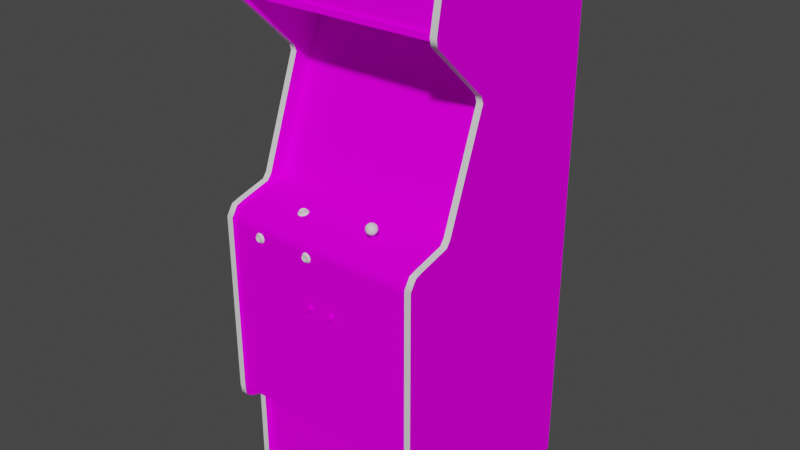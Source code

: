 # Source: pulsar.blend  (saved by Blender 2.93.20; exported with 4.5.12 LTS)
import bpy
from mathutils import Matrix  # noqa: F401  (used for matrix-valued properties, if any)

bpy.ops.wm.read_factory_settings(use_empty=True)
scene = bpy.context.scene
scene.name = 'Scene'

# ---- images (referenced by path relative to the original .blend; pixels are not part of the script)
import os
ASSET_DIR = os.environ.get("B2B_ASSET_DIR", "")  # directory of the original .blend (textures are referenced by path, not embedded)
HERE = os.path.dirname(os.path.abspath(__file__))  # packed textures are extracted next to this script under _unpacked/

def load_image(name, relpath, width, height, colorspace="sRGB"):
    """Load a texture the original file referenced (path relative to the .blend, or extracted next to this script)."""
    p = next((c for c in (os.path.join(HERE, relpath), os.path.join(ASSET_DIR, relpath)) if relpath and os.path.exists(c)), "")
    if p:
        img = bpy.data.images.load(p, check_existing=True)
        img.name = name
    else:  # same state as the original file: an image datablock whose file is absent (Cycles renders it pink)
        img = bpy.data.images.new(name, width, height)
        img.source = "FILE"
        img.filepath = "//" + (relpath or name)
    img.colorspace_settings.name = colorspace
    return img
img_01pulsarmarqueemap_tiff = load_image('01pulsarmarqueemap.TIFF', '01pulsarmarqueemap.TIFF', 1024, 1024, 'sRGB')
img_02pulsarsnapmat_tiff = load_image('02pulsarsnapmat.TIFF', '02pulsarsnapmat.TIFF', 1024, 1024, 'sRGB')
img_pulsaralphamap_tiff = load_image('pulsaralphamap.TIFF', 'pulsaralphamap.TIFF', 1024, 1024, 'sRGB')
img_pulsarsidemap_tiff = load_image('pulsarsidemap.TIFF', 'pulsarsidemap.TIFF', 1024, 1024, 'sRGB')
img_pulsarcombomap_tiff = load_image('pulsarcombomap.TIFF', 'pulsarcombomap.TIFF', 1024, 1024, 'sRGB')
img_pulsarbezelmap_tiff = load_image('pulsarbezelmap.TIFF', 'pulsarbezelmap.TIFF', 1024, 1024, 'sRGB')

# ---- materials (node trees are filled in below, after node groups)
mat_01pulsarmarquee = bpy.data.materials.new('01pulsarmarquee')
mat_01pulsarmarquee.use_transparent_shadow = False
mat_01pulsarmarquee.roughness = 0.8807
mat_01pulsarmarquee.specular_intensity = 0.0
mat_02pulsarsnap = bpy.data.materials.new('02pulsarsnap')
mat_02pulsarsnap.use_transparent_shadow = False
mat_02pulsarsnap.roughness = 0.8807
mat_02pulsarsnap.specular_intensity = 0.0
mat_pulsaralpha = bpy.data.materials.new('pulsaralpha')
mat_pulsaralpha.use_transparent_shadow = False
mat_pulsaralpha.roughness = 0.8807
mat_pulsaralpha.specular_intensity = 0.0
mat_pulsarshinyblack = bpy.data.materials.new('pulsarshinyblack')
mat_pulsarshinyblack.use_transparent_shadow = False
mat_pulsarshinyblack.roughness = 0.7934
mat_pulsarshinyblack.specular_intensity = 0.6275
mat_pulsarside = bpy.data.materials.new('pulsarside')
mat_pulsarside.use_transparent_shadow = False
mat_pulsarside.roughness = 0.8807
mat_pulsarside.specular_intensity = 0.0
mat_pulsarcombo = bpy.data.materials.new('pulsarcombo')
mat_pulsarcombo.use_transparent_shadow = False
mat_pulsarcombo.roughness = 0.8807
mat_pulsarcombo.specular_intensity = 0.0
mat_pulsarbezel = bpy.data.materials.new('pulsarbezel')
mat_pulsarbezel.use_transparent_shadow = False
mat_pulsarbezel.roughness = 0.8807
mat_pulsarbezel.specular_intensity = 0.0
mat_pulsarshinyyellow = bpy.data.materials.new('pulsarshinyyellow')
mat_pulsarshinyyellow.use_transparent_shadow = False
mat_pulsarshinyyellow.roughness = 0.7934
mat_pulsarshinyyellow.specular_intensity = 0.7176
mat_pulsarshinyred = bpy.data.materials.new('pulsarshinyred')
mat_pulsarshinyred.use_transparent_shadow = False
mat_pulsarshinyred.roughness = 0.7934
mat_pulsarshinyred.specular_intensity = 0.7176

# ---- node groups
ng_auto_smooth = bpy.data.node_groups.new('Auto Smooth', 'GeometryNodeTree')
_s = ng_auto_smooth.interface.new_socket(name='Geometry', in_out='OUTPUT', socket_type='NodeSocketGeometry')
_s = ng_auto_smooth.interface.new_socket(name='Geometry', in_out='INPUT', socket_type='NodeSocketGeometry')
_s = ng_auto_smooth.interface.new_socket(name='Angle', in_out='INPUT', socket_type='NodeSocketFloat')
_s.subtype = 'ANGLE'
_s.min_value = 0.0
_s.max_value = 3.142
ng_auto_smooth.is_modifier = True
_N = ng_auto_smooth.nodes; _L = ng_auto_smooth.links
n0 = _N.new('NodeGroupOutput'); n0.name = 'Group Output'; n0.location = (480, -100)
n1 = _N.new('NodeGroupInput'); n1.name = 'Group Input'; n1.location = (-420, -300)
n2 = _N.new('NodeGroupInput'); n2.name = 'Group Input.001'; n2.location = (-60, -100)
n3 = _N.new('GeometryNodeSetShadeSmooth'); n3.name = 'Set Shade Smooth'; n3.location = (120, -100)
n3.domain = 'EDGE'
n4 = _N.new('GeometryNodeSetShadeSmooth'); n4.name = 'Set Shade Smooth.001'; n4.location = (300, -100)
n5 = _N.new('GeometryNodeInputMeshEdgeAngle'); n5.name = 'Edge Angle'; n5.location = (-420, -220)
n6 = _N.new('GeometryNodeInputEdgeSmooth'); n6.name = 'Is Edge Smooth'; n6.location = (-60, -160)
n7 = _N.new('GeometryNodeInputShadeSmooth'); n7.name = 'Is Face Smooth'; n7.location = (-240, -340)
n8 = _N.new('FunctionNodeBooleanMath'); n8.name = 'Boolean Math'; n8.location = (-60, -220)
n9 = _N.new('FunctionNodeCompare'); n9.name = 'Compare'; n9.location = (-240, -180)
n9.operation = 'LESS_EQUAL'
_L.new(n5.outputs[0], n9.inputs[0])
_L.new(n4.outputs[0], n0.inputs[0])
_L.new(n1.outputs[1], n9.inputs[1])
_L.new(n9.outputs[0], n8.inputs[0])
_L.new(n7.outputs[0], n8.inputs[1])
_L.new(n2.outputs[0], n3.inputs[0])
_L.new(n6.outputs[0], n3.inputs[1])
_L.new(n3.outputs[0], n4.inputs[0])
_L.new(n8.outputs[0], n3.inputs[2])
n0.is_active_output = True

# ---- material node trees
mat_01pulsarmarquee.use_nodes = True; mat_01pulsarmarquee.node_tree.nodes.clear()
_N = mat_01pulsarmarquee.node_tree.nodes; _L = mat_01pulsarmarquee.node_tree.links
n0 = _N.new('ShaderNodeBsdfPrincipled'); n0.name = 'Principled BSDF'; n0.location = (10, 300)
n0.distribution = 'GGX'
n0.subsurface_method = 'BURLEY'
n0.inputs[2].default_value = 0.8807
n0.inputs[3].default_value = 1.45
n0.inputs[13].default_value = 0.0
n0.inputs[27].default_value = (0.0, 0.0, 0.0, 1.0)
n0.inputs[28].default_value = 1.0
n1 = _N.new('ShaderNodeOutputMaterial'); n1.name = 'Material Output'; n1.location = (300, 300)
n2 = _N.new('ShaderNodeTexImage'); n2.name = 'Image Texture'; n2.location = (-300, 600)
n2.image = img_01pulsarmarqueemap_tiff
_L.new(n0.outputs[0], n1.inputs[0])
_L.new(n2.outputs[0], n0.inputs[0])
n1.is_active_output = True
mat_02pulsarsnap.use_nodes = True; mat_02pulsarsnap.node_tree.nodes.clear()
_N = mat_02pulsarsnap.node_tree.nodes; _L = mat_02pulsarsnap.node_tree.links
n0 = _N.new('ShaderNodeBsdfPrincipled'); n0.name = 'Principled BSDF'; n0.location = (10, 300)
n0.distribution = 'GGX'
n0.subsurface_method = 'BURLEY'
n0.inputs[2].default_value = 0.8807
n0.inputs[3].default_value = 1.45
n0.inputs[13].default_value = 0.0
n0.inputs[27].default_value = (0.0, 0.0, 0.0, 1.0)
n0.inputs[28].default_value = 1.0
n1 = _N.new('ShaderNodeOutputMaterial'); n1.name = 'Material Output'; n1.location = (300, 300)
n2 = _N.new('ShaderNodeTexImage'); n2.name = 'Image Texture'; n2.location = (-300, 600)
n2.image = img_02pulsarsnapmat_tiff
_L.new(n0.outputs[0], n1.inputs[0])
_L.new(n2.outputs[0], n0.inputs[0])
n1.is_active_output = True
mat_pulsaralpha.use_nodes = True; mat_pulsaralpha.node_tree.nodes.clear()
_N = mat_pulsaralpha.node_tree.nodes; _L = mat_pulsaralpha.node_tree.links
n0 = _N.new('ShaderNodeBsdfPrincipled'); n0.name = 'Principled BSDF'; n0.location = (10, 300)
n0.distribution = 'GGX'
n0.subsurface_method = 'BURLEY'
n0.inputs[2].default_value = 0.8807
n0.inputs[3].default_value = 1.45
n0.inputs[13].default_value = 0.0
n0.inputs[27].default_value = (0.0, 0.0, 0.0, 1.0)
n0.inputs[28].default_value = 1.0
n1 = _N.new('ShaderNodeOutputMaterial'); n1.name = 'Material Output'; n1.location = (300, 300)
n2 = _N.new('ShaderNodeTexImage'); n2.name = 'Image Texture'; n2.location = (-300, 600)
n2.image = img_pulsaralphamap_tiff
_L.new(n0.outputs[0], n1.inputs[0])
_L.new(n2.outputs[0], n0.inputs[0])
n1.is_active_output = True
mat_pulsarshinyblack.use_nodes = True; mat_pulsarshinyblack.node_tree.nodes.clear()
_N = mat_pulsarshinyblack.node_tree.nodes; _L = mat_pulsarshinyblack.node_tree.links
n0 = _N.new('ShaderNodeBsdfPrincipled'); n0.name = 'Principled BSDF'; n0.location = (10, 300)
n0.distribution = 'GGX'
n0.subsurface_method = 'BURLEY'
n0.inputs[2].default_value = 0.7934
n0.inputs[3].default_value = 1.45
n0.inputs[13].default_value = 0.6275
n0.inputs[27].default_value = (0.0, 0.0, 0.0, 1.0)
n0.inputs[28].default_value = 1.0
n1 = _N.new('ShaderNodeOutputMaterial'); n1.name = 'Material Output'; n1.location = (300, 300)
_L.new(n0.outputs[0], n1.inputs[0])
n1.is_active_output = True
mat_pulsarside.use_nodes = True; mat_pulsarside.node_tree.nodes.clear()
_N = mat_pulsarside.node_tree.nodes; _L = mat_pulsarside.node_tree.links
n0 = _N.new('ShaderNodeBsdfPrincipled'); n0.name = 'Principled BSDF'; n0.location = (10, 300)
n0.distribution = 'GGX'
n0.subsurface_method = 'BURLEY'
n0.inputs[2].default_value = 0.8807
n0.inputs[3].default_value = 1.45
n0.inputs[13].default_value = 0.0
n0.inputs[27].default_value = (0.0, 0.0, 0.0, 1.0)
n0.inputs[28].default_value = 1.0
n1 = _N.new('ShaderNodeOutputMaterial'); n1.name = 'Material Output'; n1.location = (300, 300)
n2 = _N.new('ShaderNodeTexImage'); n2.name = 'Image Texture'; n2.location = (-300, 600)
n2.image = img_pulsarsidemap_tiff
_L.new(n0.outputs[0], n1.inputs[0])
_L.new(n2.outputs[0], n0.inputs[0])
n1.is_active_output = True
mat_pulsarcombo.use_nodes = True; mat_pulsarcombo.node_tree.nodes.clear()
_N = mat_pulsarcombo.node_tree.nodes; _L = mat_pulsarcombo.node_tree.links
n0 = _N.new('ShaderNodeBsdfPrincipled'); n0.name = 'Principled BSDF'; n0.location = (10, 300)
n0.distribution = 'GGX'
n0.subsurface_method = 'BURLEY'
n0.inputs[2].default_value = 0.8807
n0.inputs[3].default_value = 1.45
n0.inputs[13].default_value = 0.0
n0.inputs[27].default_value = (0.0, 0.0, 0.0, 1.0)
n0.inputs[28].default_value = 1.0
n1 = _N.new('ShaderNodeOutputMaterial'); n1.name = 'Material Output'; n1.location = (300, 300)
n2 = _N.new('ShaderNodeTexImage'); n2.name = 'Image Texture'; n2.location = (-300, 600)
n2.image = img_pulsarcombomap_tiff
_L.new(n0.outputs[0], n1.inputs[0])
_L.new(n2.outputs[0], n0.inputs[0])
n1.is_active_output = True
mat_pulsarbezel.use_nodes = True; mat_pulsarbezel.node_tree.nodes.clear()
_N = mat_pulsarbezel.node_tree.nodes; _L = mat_pulsarbezel.node_tree.links
n0 = _N.new('ShaderNodeBsdfPrincipled'); n0.name = 'Principled BSDF'; n0.location = (10, 300)
n0.distribution = 'GGX'
n0.subsurface_method = 'BURLEY'
n0.inputs[2].default_value = 0.8807
n0.inputs[3].default_value = 1.45
n0.inputs[13].default_value = 0.0
n0.inputs[27].default_value = (0.0, 0.0, 0.0, 1.0)
n0.inputs[28].default_value = 1.0
n1 = _N.new('ShaderNodeOutputMaterial'); n1.name = 'Material Output'; n1.location = (300, 300)
n2 = _N.new('ShaderNodeTexImage'); n2.name = 'Image Texture'; n2.location = (-300, 600)
n2.image = img_pulsarbezelmap_tiff
_L.new(n0.outputs[0], n1.inputs[0])
_L.new(n2.outputs[0], n0.inputs[0])
n1.is_active_output = True
mat_pulsarshinyyellow.use_nodes = True; mat_pulsarshinyyellow.node_tree.nodes.clear()
_N = mat_pulsarshinyyellow.node_tree.nodes; _L = mat_pulsarshinyyellow.node_tree.links
n0 = _N.new('ShaderNodeBsdfPrincipled'); n0.name = 'Principled BSDF'; n0.location = (10, 300)
n0.distribution = 'GGX'
n0.subsurface_method = 'BURLEY'
n0.inputs[2].default_value = 0.7934
n0.inputs[3].default_value = 1.45
n0.inputs[13].default_value = 0.7176
n0.inputs[27].default_value = (0.0, 0.0, 0.0, 1.0)
n0.inputs[28].default_value = 1.0
n1 = _N.new('ShaderNodeOutputMaterial'); n1.name = 'Material Output'; n1.location = (300, 300)
_L.new(n0.outputs[0], n1.inputs[0])
n1.is_active_output = True
mat_pulsarshinyred.use_nodes = True; mat_pulsarshinyred.node_tree.nodes.clear()
_N = mat_pulsarshinyred.node_tree.nodes; _L = mat_pulsarshinyred.node_tree.links
n0 = _N.new('ShaderNodeBsdfPrincipled'); n0.name = 'Principled BSDF'; n0.location = (10, 300)
n0.distribution = 'GGX'
n0.subsurface_method = 'BURLEY'
n0.inputs[2].default_value = 0.7934
n0.inputs[3].default_value = 1.45
n0.inputs[13].default_value = 0.7176
n0.inputs[27].default_value = (0.0, 0.0, 0.0, 1.0)
n0.inputs[28].default_value = 1.0
n1 = _N.new('ShaderNodeOutputMaterial'); n1.name = 'Material Output'; n1.location = (300, 300)
_L.new(n0.outputs[0], n1.inputs[0])
n1.is_active_output = True

# ---- world
world_world = bpy.data.worlds.new('World'); scene.world = world_world
world_world.use_nodes = True; world_world.node_tree.nodes.clear()
_N = world_world.node_tree.nodes; _L = world_world.node_tree.links
n0 = _N.new('ShaderNodeOutputWorld'); n0.name = 'World Output'; n0.location = (300, 300)
n1 = _N.new('ShaderNodeBackground'); n1.name = 'Background'; n1.location = (10, 300)
n1.inputs[0].default_value = (0.05088, 0.05088, 0.05088, 1.0)
_L.new(n1.outputs[0], n0.inputs[0])
n0.is_active_output = True
world_world.color = (0.05088, 0.05088, 0.05088)
world_world.use_sun_shadow = False
world_world.sun_shadow_jitter_overblur = 0.0

# ---- meshes
me_pulsar = bpy.data.meshes.new('pulsar')
me_pulsar.from_pydata([(-0.2853, 0.5682, 0.06262), (0.3427, 0.5682, 0.06262), (0.3427, 0.7085, 0.03487), (-0.2853, 0.7085, 0.03487), (-0.0476, 0.1082, -0.2235), (-0.1193, 0.09228, -0.2281), (-0.1176, 0.06549, -0.1404), (0.09726, 0.1458, -0.4058), (0.02686, 0.1499, -0.4064), (0.02647, 0.1373, -0.3166), (-0.04254, 0.04227, -0.04571), (0.02698, 0.04539, -0.0444), (0.02652, 0.08292, -0.128), (0.1027, 0.1081, -0.2236), (0.1754, 0.09203, -0.2284), (0.1736, 0.115, -0.3144), (-0.04624, 0.1304, -0.3159), (0.1021, 0.07751, -0.1319), (0.1013, 0.1303, -0.316), (-0.04613, 0.07746, -0.1313), (-0.04273, 0.1457, -0.4058), (-0.1132, 0.1345, -0.4012), (-0.1177, 0.1151, -0.3143), (0.09837, 0.04247, -0.04653), (0.1709, 0.03566, -0.05619), (0.175, 0.06553, -0.1416), (0.02663, 0.1162, -0.2206), (-0.113, 0.03533, -0.05454), (0.1685, 0.1345, -0.4012), (-0.2816, 0.04871, -0.04015), (0.3378, 0.04871, -0.03983), (0.3378, 0.4596, -0.1994), (-0.2816, 0.4596, -0.1994), (-0.04292, 0.1228, -0.3976), (0.3569, -0.6623, 0.1509), (0.3369, -0.6623, 0.1509), (0.3369, -0.6762, 0.1001), (0.3569, -0.6168, 0.1767), (-0.2808, -0.6623, 0.1509), (-0.3008, -0.6623, 0.1509), (-0.3008, -0.04963, 0.1767), (-0.3008, -0.6168, 0.1767), (-0.2808, -0.6168, 0.1767), (0.3569, 0.529, -0.5333), (-0.3008, 0.529, -0.5333), (-0.2808, 0.529, -0.5333), (0.3569, 0.3608, -0.09946), (0.3369, 0.0331, 0.02175), (0.3369, 0.3828, -0.0923), (0.3569, 0.5468, 0.08384), (-0.2808, 0.0331, 0.02175), (-0.2808, 0.3608, -0.09946), (-0.3008, 0.3608, -0.09946), (-0.2808, 0.01501, 0.03559), (0.3569, 0.7296, 0.05964), (0.3369, 0.5699, 0.08858), (-0.3008, 0.7296, 0.05964), (-0.1059, -0.004138, 0.07719), (-0.09905, -0.003007, 0.07231), (-0.09983, -0.005567, 0.06924), (-0.3008, 0.5699, 0.08858), (0.3369, 0.5468, 0.08384), (-0.01088, -0.09492, 0.1711), (-0.01778, -0.08992, 0.1711), (-0.01983, -0.09145, 0.1679), (-0.001576, -0.09738, 0.168), (0.006589, -0.09145, 0.1679), (0.004539, -0.08992, 0.1711), (-0.3008, -0.01045, 0.1334), (0.3569, -0.01045, 0.1334), (0.3569, -0.01809, 0.1563), (0.3369, -0.01809, 0.1563), (-0.3008, -0.6762, 0.1001), (0.3569, -0.6762, 0.1001), (-0.01167, -0.06632, 0.1676), (-0.01983, -0.07225, 0.1677), (-0.01778, -0.0737, 0.1709), (-0.02295, -0.08185, 0.1678), (-0.09905, -0.008928, 0.09787), (-0.1059, -0.007797, 0.09298), (-0.108, -0.01124, 0.09372), (-0.108, -0.006907, 0.07502), (-0.1111, -0.009073, 0.08437), (-0.1086, -0.005966, 0.08509), (-0.08974, -0.01258, 0.0995), (-0.08157, -0.01124, 0.09372), (-0.08362, -0.007797, 0.09298), (-0.07846, -0.009073, 0.08437), (-0.08157, -0.006907, 0.07502), (-0.08362, -0.004138, 0.07719), (-0.1936, -0.09145, 0.1679), (-0.1854, -0.09738, 0.168), (-0.1847, -0.09492, 0.1711), (-0.1753, -0.09738, 0.168), (-0.1672, -0.09145, 0.1679), (-0.1692, -0.08992, 0.1711), (-0.09052, -0.008928, 0.09787), (-0.09983, -0.01258, 0.0995), (-0.1916, -0.08992, 0.1711), (-0.1936, -0.07225, 0.1677), (-0.1967, -0.08185, 0.1678), (-0.1942, -0.08181, 0.171), (-0.1692, -0.0737, 0.1709), (-0.1672, -0.07225, 0.1677), (-0.1847, -0.06869, 0.1708), (-0.1753, -0.06632, 0.1676), (0.009708, -0.08185, 0.1678), (0.006589, -0.07225, 0.1677), (0.004539, -0.0737, 0.1709), (0.007174, -0.08181, 0.171), (-0.1641, -0.08185, 0.1678), (-0.1666, -0.08181, 0.171), (-0.08974, -0.005567, 0.06924), (-0.01088, -0.06869, 0.1708), (-0.02041, -0.08181, 0.171), (-0.1916, -0.0737, 0.1709), (-0.1854, -0.06632, 0.1676), (-0.3008, -0.956, 0.1001), (-0.2808, -0.956, -0.5333), (0.3369, -0.956, 0.1001), (0.3369, -0.956, -0.5333), (-0.002357, -0.09492, 0.1711), (-0.01167, -0.09738, 0.168), (0.3569, -0.644, 0.173), (-0.2848, 0.7046, 0.02727), (0.3401, 0.7046, 0.02727), (-0.08099, -0.005966, 0.08509), (-0.1761, -0.09492, 0.1711), (0.09877, 0.1228, -0.3976), (-0.2808, 0.7373, 0.04492), (-0.1092, 0.1115, -0.4014), (0.1676, 0.01288, -0.05019), (-0.001576, -0.06632, 0.1676), (0.172, 0.06917, -0.2413), (-0.01533, -0.07547, 0.1713), (-0.009949, -0.07156, 0.1712), (-0.002357, -0.06869, 0.1708), (-0.1891, -0.07547, 0.1713), (-0.1035, -0.007022, 0.09134), (-0.1696, -0.0818, 0.1714), (-0.1837, -0.09205, 0.1715), (-0.01739, -0.0818, 0.1714), (-0.09145, -0.007904, 0.09515), (-0.08401, -0.005593, 0.08517), (-0.1035, -0.004164, 0.07901), (-0.09811, -0.003282, 0.07519), (-0.09052, -0.003007, 0.07231), (-0.1771, -0.07156, 0.1712), (-0.1761, -0.06869, 0.1708), (-0.1056, -0.005593, 0.08517), (-0.04272, 0.01948, -0.04765), (0.09989, 0.01968, -0.04847), (0.1731, 0.1116, -0.398), (0.3569, 0.01501, 0.03559), (-0.3008, 0.01501, 0.03559), (0.3569, -0.956, 0.1001), (0.3569, -0.956, -0.5333), (-0.3008, -0.956, -0.5333), (0.3569, 0.0331, 0.02175), (-0.3008, 0.0331, 0.02175), (0.3569, 0.7373, 0.04492), (0.3569, 0.3828, -0.0923), (-0.3008, 0.3828, -0.0923), (-0.3008, 0.7373, 0.04492), (0.3569, 0.5699, 0.08858), (-0.3008, -0.01809, 0.1563), (0.3569, -0.04963, 0.1767), (-0.3008, -0.644, 0.173), (-0.3008, 0.5468, 0.08384), (0.1608, 0.0114, 0.08722), (0.1594, 0.01061, 0.09044), (0.1594, -0.01465, 0.08432), (0.1561, -0.01497, 0.08565), (0.1561, 0.01029, 0.09178), (0.1528, -0.01465, 0.08432), (0.1528, 0.01061, 0.09044), (0.1514, -0.01387, 0.0811), (0.1514, 0.0114, 0.08722), (0.1528, -0.01308, 0.07788), (0.1528, 0.01217, 0.084), (0.1561, -0.01276, 0.07654), (0.1561, 0.0125, 0.08267), (0.1594, -0.01308, 0.07788), (0.1594, 0.01217, 0.084), (0.1608, -0.01387, 0.0811), (0.3438, -0.02239, 0.1406), (0.3438, 0.0134, -0.01144), (-0.2849, 0.0134, -0.01144), (-0.2849, -0.02239, 0.1406), (0.3438, -0.07129, 0.1687), (0.3438, -0.05399, 0.1687), (-0.2849, -0.05399, 0.1687), (-0.2849, -0.07129, 0.1687), (0.3438, 0.04949, -0.04092), (-0.2849, 0.04949, -0.04092), (-0.2849, 0.01776, -0.02369), (0.3438, 0.01776, -0.02369), (0.0684, -0.2384, 0.1459), (0.07846, -0.2245, 0.1787), (0.07846, -0.2245, 0.1459), (0.0684, -0.2278, 0.1459), (0.07846, -0.2416, 0.1459), (0.005056, -0.2422, 0.1787), (0.005056, -0.2422, 0.1459), (-0.005007, -0.2283, 0.1459), (0.01127, -0.2336, 0.1459), (0.005056, -0.2251, 0.1459), (-0.005007, -0.2389, 0.1459), (0.3438, -0.03487, 0.1575), (-0.2849, -0.03487, 0.1575), (0.01127, -0.2336, 0.1787), (0.005056, -0.2251, 0.1787), (0.08468, -0.2331, 0.1459), (0.0684, -0.2278, 0.1787), (0.07846, -0.2416, 0.1787), (0.08468, -0.2331, 0.1787), (-0.005007, -0.2283, 0.1787), (0.0684, -0.2384, 0.1787), (-0.005007, -0.2389, 0.1787), (-0.2849, -0.1217, 0.1687), (0.3438, -0.1217, 0.1687), (0.3438, -0.9549, -0.5106), (-0.2849, -0.9549, -0.5106), (0.3369, -0.6168, 0.1767), (0.3369, 0.3608, -0.09946), (-0.2849, 0.5171, -0.5106), (-0.2848, 0.5725, 0.072), (0.3401, 0.5725, 0.072), (0.3401, 0.4055, -0.4953), (0.3369, 0.529, -0.5333), (-0.2808, -0.6762, 0.1001), (-0.2857, -0.3475, -0.4959), (0.3464, -0.3475, -0.4959), (0.3464, 0.5088, -0.4959), (-0.2857, 0.5088, -0.4959), (-0.2848, 0.4055, -0.4953), (-0.2848, 0.3896, -0.4901), (0.345, 0.3896, -0.4901), (0.345, 0.5565, 0.07715), (-0.2849, 0.722, 0.03788), (0.3438, 0.722, 0.03788), (0.3438, 0.5171, -0.5106), (-0.2355, 0.4124, -0.4073), (0.1029, 0.175, -0.4764), (0.2972, 0.1306, -0.3331), (0.0976, 0.0495, -0.0418), (0.1035, 0.04644, -0.04124), (0.2926, 0.04854, -0.04113), (-0.2808, 0.5468, 0.08384), (-0.2808, 0.3828, -0.0923), (-0.2508, 0.1029, -0.2396), (-0.1152, 0.1046, -0.241), (-0.2808, -0.956, 0.1001), (0.2914, 0.4181, -0.4065), (0.02671, 0.04561, -0.04137), (-0.04138, 0.04799, -0.04198), (-0.2571, 0.07408, -0.1423), (-0.1153, 0.08049, -0.1574), (-0.263, 0.08254, -0.05514), (-0.235, 0.17, -0.4767), (-0.262, 0.4189, -0.195), (0.3207, 0.07781, -0.055), (0.3194, 0.4192, -0.1946), (0.285, 0.1716, -0.4767), (-0.2849, -0.9549, 0.08362), (0.3438, -0.9549, 0.08362), (0.09696, 0.1556, -0.4093), (0.02632, 0.1742, -0.4765), (0.2912, 0.177, -0.476), (0.3369, 0.7296, 0.05964), (-0.2808, 0.7296, 0.05964), (0.02712, 0.1549, -0.4096), (0.3369, 0.01501, 0.03559), (-0.2808, -0.01809, 0.1563), (0.1237, 0.5316, 0.006235), (-0.07946, 0.5316, 0.006235), (-0.07946, 0.5007, -0.1001), (0.1237, 0.5007, -0.1001), (0.1725, 0.09208, -0.3272), (0.02763, 0.02261, -0.04633), (0.02733, 0.0487, -0.04178), (0.1707, 0.1311, -0.3215), (0.1668, 0.1562, -0.4088), (-0.1123, 0.04266, -0.1535), (-0.114, 0.06941, -0.241), (0.2903, 0.2561, -0.4522), (-0.2353, 0.2539, -0.4529), (0.02752, 0.1269, -0.3982), (-0.114, 0.09222, -0.327), (-0.1129, 0.1281, -0.3224), (0.3438, -0.6616, 0.08362), (0.3438, -0.6199, 0.1687), (-0.2849, -0.6199, 0.1687), (-0.2849, -0.6616, 0.08362), (0.3369, -0.04963, 0.1767), (-0.2808, -0.04963, 0.1767), (-0.2848, 0.7286, 0.04411), (0.3401, 0.7286, 0.04411), (0.3401, 0.7204, 0.02153), (-0.2848, 0.7204, 0.02153), (0.1712, 0.05038, -0.04197), (0.3201, 0.04483, -0.04113), (0.3128, 0.07551, -0.143), (0.1734, 0.04271, -0.1546), (-0.2848, 0.5565, 0.07715), (-0.2848, 0.7128, 0.04984), (0.3401, 0.7128, 0.04984), (-0.1062, 0.01254, -0.05), (0.1711, 0.08379, -0.1577), (0.3369, 0.7373, 0.04492), (-0.2808, 0.5699, 0.08858), (-0.2633, 0.04458, -0.04184), (-0.2342, 0.04281, -0.04184), (-0.04203, 0.1541, -0.4096), (-0.04936, 0.1734, -0.4766), (0.1707, 0.1077, -0.2404), (0.3049, 0.1034, -0.2394), (-0.263, 0.0443, -0.04264), (0.3369, -0.644, 0.173), (-0.2808, -0.644, 0.173), (-0.245, 0.1306, -0.3348), (-0.1101, 0.1533, -0.4095), (-0.2808, -0.01045, 0.1334), (0.3369, -0.01045, 0.1334), (0.3198, 0.04446, -0.04037), (-0.04832, 0.04478, -0.04145), (-0.1132, 0.04729, -0.04234), (-0.2356, 0.1713, -0.4767), (-0.09482, -0.005664, 0.08517), (-0.08607, -0.0002158, 0.07992), (-0.1056, -0.001645, 0.08609), (-0.08607, -0.003074, 0.09225), (-0.1035, -0.0002158, 0.07992), (-0.09815, 0.0006475, 0.07619), (-0.1035, -0.003074, 0.09225), (-0.08401, -0.001645, 0.08609), (-0.08607, -0.007022, 0.09134), (-0.09811, -0.007904, 0.09515), (-0.08607, -0.004164, 0.07901), (-0.09145, -0.003282, 0.07519), (-0.09811, -0.003956, 0.09607), (-0.09145, -0.003956, 0.09607), (-0.09145, 0.0006662, 0.07611), (0.1457, 0.02829, 0.07596), (0.1439, 0.01821, 0.08), (0.1392, 0.02696, 0.08477), (0.1721, 0.03401, 0.09141), (0.1731, 0.02531, 0.09566), (0.1731, 0.02696, 0.08477), (0.1402, 0.01825, 0.08902), (0.1392, 0.02531, 0.09566), (0.1457, 0.02397, 0.1045), (0.1515, 0.03323, 0.1059), (0.1433, 0.03261, 0.1007), (0.1638, 0.01197, 0.08249), (0.1713, 0.01687, 0.08881), (0.1638, 0.01032, 0.09339), (0.1562, 0.008511, 0.08754), (0.141, 0.0354, 0.09162), (0.1591, 0.03978, 0.1013), (0.1685, 0.03406, 0.1004), (0.1656, 0.04112, 0.09249), (0.1562, 0.02346, 0.1078), (0.1533, 0.009806, 0.09675), (0.1439, 0.01553, 0.09762), (0.1468, 0.01114, 0.08794), (0.1609, 0.01903, 0.07455), (0.1691, 0.01966, 0.07975), (0.1611, 0.03629, 0.07642), (0.1667, 0.02829, 0.07596), (0.1562, 0.0288, 0.07259), (0.1667, 0.02397, 0.1045), (0.1609, 0.0147, 0.1031), (0.1691, 0.01684, 0.09828), (0.1486, 0.0403, 0.09793), (0.1591, 0.04246, 0.08368), (0.1515, 0.03756, 0.07736), (0.1486, 0.04195, 0.08704), (0.1533, 0.01248, 0.07913), (0.1513, 0.02053, 0.07403), (0.1513, 0.01598, 0.104), (0.1611, 0.03174, 0.1064), (0.1562, 0.04375, 0.09289), (0.1433, 0.03542, 0.08215), (0.1685, 0.03673, 0.08281), (-0.1891, -0.08808, 0.1755), (-0.1804, -0.08181, 0.1713), (-0.006656, -0.08181, 0.1713), (-0.1717, -0.08808, 0.1755), (-0.01739, -0.08175, 0.1754), (0.004152, -0.08175, 0.1754), (-0.1891, -0.07542, 0.1753), (-0.1717, -0.07542, 0.1753), (-0.009949, -0.092, 0.1755), (0.002094, -0.07542, 0.1753), (0.002094, -0.07547, 0.1713), (-0.01533, -0.08813, 0.1714), (-0.1891, -0.08813, 0.1714), (-0.1771, -0.07151, 0.1753), (-0.1717, -0.07547, 0.1713), (-0.01533, -0.07542, 0.1753), (-0.009986, -0.07159, 0.1753), (-0.1837, -0.07156, 0.1712), (-0.1771, -0.09205, 0.1715), (0.002094, -0.08808, 0.1755), (-0.003291, -0.09205, 0.1715), (-0.009949, -0.09205, 0.1715), (-0.1912, -0.0818, 0.1714), (0.004152, -0.0818, 0.1714), (0.002094, -0.08813, 0.1714), (-0.1717, -0.08813, 0.1714), (-0.1696, -0.08175, 0.1754), (-0.003291, -0.07156, 0.1712), (-0.1912, -0.08175, 0.1754), (-0.01533, -0.08808, 0.1755), (-0.003291, -0.092, 0.1755), (-0.1837, -0.092, 0.1755), (-0.1771, -0.092, 0.1755), (-0.003291, -0.07151, 0.1753), (-0.1838, -0.07159, 0.1753)], [], [(48, 161, 49, 61), (271, 287, 128, 266), (8, 20, 16, 9), (289, 320, 250, 251), (16, 22, 5, 4), (6, 19, 4, 5), (9, 18, 7, 8), (4, 26, 9, 16), (26, 13, 18, 9), (25, 17, 23, 24), (18, 15, 28, 7), (13, 26, 12, 17), (15, 18, 13, 14), (280, 279, 150, 255), (22, 16, 20, 21), (313, 321, 130, 33), (266, 243, 267, 271), (330, 332, 144, 149), (251, 257, 283, 284), (47, 158, 46, 224), (165, 40, 295, 273), (154, 68, 322, 53), (41, 167, 319, 42), (60, 168, 248, 310), (249, 248, 168, 162), (163, 56, 270, 129), (238, 304, 236, 237), (52, 159, 50, 51), (159, 154, 53, 50), (170, 173, 172, 171), (276, 277, 274, 275), (224, 46, 161, 48), (291, 220, 219, 292), (162, 52, 51, 249), (64, 122, 62, 63), (186, 196, 195, 187), (116, 99, 115, 104), (92, 98, 90, 91), (45, 118, 157, 44), (211, 210, 205, 206), (61, 49, 164, 55), (269, 54, 160, 309), (108, 109, 106, 107), (97, 84, 96, 78), (86, 96, 84, 85), (89, 126, 87, 88), (100, 90, 98, 101), (75, 77, 114, 76), (88, 112, 146, 89), (76, 113, 74, 75), (59, 81, 57, 58), (82, 80, 79, 83), (101, 115, 99, 100), (83, 57, 81, 82), (152, 282, 266, 128), (102, 111, 110, 103), (132, 74, 113, 136), (94, 110, 111, 95), (67, 121, 65, 66), (91, 93, 127, 92), (95, 127, 93, 94), (288, 283, 33), (58, 146, 112, 59), (358, 353, 374, 377), (42, 295, 40, 41), (201, 212, 215, 214), (85, 87, 126, 86), (202, 218, 207, 203), (217, 213, 200, 197), (298, 299, 296, 297), (63, 114, 77, 64), (122, 65, 121, 62), (133, 278, 128), (233, 234, 231, 232), (297, 296, 305, 306), (120, 156, 155, 119), (68, 165, 273, 322), (288, 33, 130), (199, 200, 213, 198), (309, 160, 43, 229), (66, 106, 109, 67), (80, 97, 78, 79), (151, 131, 303), (104, 148, 105, 116), (107, 132, 136, 108), (272, 153, 158, 47), (298, 125, 124, 299), (283, 307, 150), (151, 303, 133), (206, 204, 216, 211), (69, 323, 71, 70), (62, 121, 405, 406), (148, 104, 402, 147), (395, 408, 109, 108), (113, 76, 134, 135), (114, 63, 396, 141), (137, 402, 104, 115), (141, 134, 76, 114), (96, 86, 336, 142), (111, 102, 399, 139), (338, 143, 126, 89), (115, 101, 407, 137), (145, 339, 146, 58), (406, 396, 63, 62), (139, 410, 95, 111), (89, 146, 339, 338), (67, 109, 408, 409), (147, 399, 102, 148), (92, 127, 403, 140), (409, 405, 121, 67), (58, 57, 144, 145), (57, 83, 149, 144), (135, 412, 136, 113), (79, 78, 337, 138), (142, 337, 78, 96), (108, 136, 412, 395), (101, 98, 397, 407), (143, 336, 86, 126), (138, 149, 83, 79), (215, 198, 213, 214), (140, 397, 98, 92), (204, 207, 218, 216), (150, 279, 151), (128, 287, 33), (241, 225, 239, 240), (288, 284, 283), (278, 152, 128), (73, 43, 153), (154, 44, 72), (155, 156, 43), (44, 157, 117), (43, 46, 158), (159, 52, 44), (43, 160, 161), (162, 163, 44), (73, 155, 43), (44, 117, 72), (160, 164, 161), (162, 60, 163), (41, 165, 154, 72), (283, 150, 151, 133), (70, 166, 37), (41, 40, 165), (34, 73, 123), (39, 167, 72), (160, 54, 164), (60, 56, 163), (52, 162, 44), (43, 161, 46), (164, 49, 161), (162, 168, 60), (43, 158, 153), (154, 159, 44), (73, 37, 123), (167, 41, 72), (153, 69, 70), (165, 68, 154), (403, 410, 388, 417), (173, 175, 174, 172), (394, 390, 408, 395), (171, 184, 169, 170), (183, 169, 184, 182), (181, 183, 182, 180), (342, 329, 338, 339), (419, 398, 147, 402), (221, 265, 264, 222), (318, 123, 37, 223), (36, 73, 34, 35), (123, 318, 35, 34), (265, 290, 293, 264), (323, 69, 153, 272), (56, 60, 310, 270), (203, 205, 210, 202), (39, 72, 230, 38), (188, 209, 208, 185), (210, 211, 202), (294, 166, 70, 71), (216, 218, 202, 211), (306, 305, 124, 125), (303, 308, 315, 133), (222, 225, 241, 221), (55, 164, 54, 269), (213, 217, 214), (209, 191, 190, 208), (189, 192, 219, 220), (72, 117, 252, 230), (191, 192, 189, 190), (166, 294, 223, 37), (223, 47, 224), (51, 50, 42), (195, 196, 193, 194), (120, 36, 229), (118, 45, 230), (223, 224, 229), (45, 51, 42), (417, 416, 140, 403), (187, 188, 185, 186), (198, 215, 212, 199), (228, 235, 226, 227), (242, 267, 243), (257, 326, 307, 283), (245, 246, 247), (48, 61, 229), (45, 248, 249), (267, 314, 313, 271), (120, 119, 36), (118, 230, 252), (268, 253, 242), (254, 280, 255), (302, 308, 300, 301), (258, 259, 260), (261, 262, 263), (415, 393, 406, 405), (61, 269, 229), (45, 270, 248), (316, 244, 281, 315), (223, 71, 272), (53, 273, 42), (44, 163, 129, 45), (36, 223, 229), (45, 42, 230), (103, 105, 148, 102), (256, 311, 326, 257), (280, 245, 151, 279), (70, 37, 73, 153), (152, 278, 281, 282), (17, 25, 14, 13), (262, 285, 263), (259, 286, 260), (321, 327, 320, 289), (119, 155, 73, 36), (223, 294, 71), (273, 295, 42), (197, 201, 214, 217), (156, 120, 229, 43), (315, 281, 278, 133), (308, 302, 316, 315), (127, 95, 410, 403), (19, 6, 27, 10), (292, 293, 290, 291), (131, 300, 308, 303), (251, 284, 288, 289), (224, 48, 229), (45, 249, 51), (269, 309, 229), (45, 129, 270), (36, 35, 223), (42, 38, 230), (128, 33, 283, 133), (61, 55, 269), (270, 310, 248), (257, 251, 250, 256), (326, 311, 312), (245, 300, 131, 151), (50, 53, 42), (223, 272, 47), (227, 226, 304, 238), (321, 313, 314), (271, 313, 33, 287), (245, 247, 301), (130, 321, 289, 288), (258, 317, 259), (35, 318, 223), (42, 319, 38), (243, 266, 282), (245, 301, 300), (244, 268, 282, 281), (53, 322, 273), (71, 323, 272), (12, 19, 10, 11), (261, 263, 324), (11, 23, 17, 12), (307, 326, 255, 150), (326, 312, 325), (326, 325, 255), (268, 242, 243), (282, 268, 243), (246, 245, 280), (255, 325, 254), (242, 314, 267), (242, 327, 314), (314, 327, 321), (280, 254, 246), (328, 329, 342), (341, 331, 328), (334, 340, 328), (328, 335, 329), (330, 334, 328), (333, 332, 328), (340, 334, 138, 337), (26, 4, 19, 12), (336, 143, 335, 331), (149, 138, 334, 330), (143, 338, 329, 335), (38, 319, 167, 39), (399, 147, 398, 392), (135, 134, 400, 401), (142, 336, 331, 341), (332, 330, 328), (328, 331, 335), (179, 181, 180, 178), (340, 341, 328), (328, 342, 333), (378, 366, 367, 354), (346, 347, 348), (352, 381, 359, 374), (350, 358, 345, 349), (362, 372, 373, 371), (369, 368, 384, 348), (384, 368, 375, 361), (347, 360, 381, 371), (343, 379, 344, 345), (347, 346, 360), (375, 368, 376, 377), (374, 353, 352), (357, 363, 364, 365), (357, 365, 378), (378, 344, 379), (357, 354, 355, 356), (363, 372, 380), (355, 367, 348, 347), (365, 349, 344, 378), (380, 362, 351), (369, 367, 366), (382, 359, 360, 361), (359, 381, 360), (381, 362, 371), (382, 377, 374), (356, 355, 373), (356, 373, 372), (369, 366, 370, 368), (365, 364, 349), (343, 376, 368, 370), (377, 383, 358), (345, 358, 383), (383, 343, 345), (362, 352, 353, 351), (348, 384, 346), (357, 378, 354), (362, 380, 372), (353, 350, 351), (379, 343, 370), (367, 369, 348), (357, 356, 372, 363), (364, 351, 350, 349), (382, 374, 359), (382, 375, 377), (382, 361, 375), (373, 347, 371), (347, 373, 355), (363, 380, 364), (351, 364, 380), (345, 344, 349), (378, 379, 366), (370, 366, 379), (354, 367, 355), (362, 381, 352), (350, 353, 358), (343, 383, 376), (377, 376, 383), (361, 360, 346), (361, 346, 384), (385, 416, 386), (401, 400, 387), (387, 394, 418), (386, 388, 411), (391, 413, 386), (400, 389, 387), (387, 404, 390), (417, 388, 386), (419, 391, 386), (386, 392, 398), (415, 404, 387), (414, 393, 387), (177, 179, 178, 176), (397, 140, 416, 385), (31, 32, 29, 30), (395, 412, 418, 394), (145, 144, 332, 333), (333, 342, 339, 145), (404, 415, 405, 409), (341, 340, 337, 142), (118, 252, 117, 157), (414, 389, 141, 396), (392, 411, 139, 399), (389, 400, 134, 141), (175, 177, 176, 174), (411, 388, 410, 139), (385, 413, 407, 397), (402, 137, 391, 419), (390, 404, 409, 408), (413, 391, 137, 407), (401, 418, 412, 135), (396, 406, 393, 414), (413, 385, 386), (389, 414, 387), (393, 415, 387), (416, 417, 386), (387, 390, 394), (386, 411, 392), (387, 418, 401), (386, 398, 419), (2, 3, 0, 1)])
me_pulsar.polygons.foreach_set('use_smooth', [True] * 403)
me_pulsar.polygons.foreach_set('material_index', [3, 6, 1, 6, 1, 1, 1, 1, 1, 1, 1, 1, 1, 6, 1, 6, 6, 7, 6, 3, 3, 3, 3, 3, 3, 3, 6, 3, 3, 5, 6, 3, 5, 3, 3, 5, 3, 3, 3, 5, 3, 3, 3, 3, 3, 3, 3, 3, 3, 3, 3, 3, 3, 3, 6, 3, 3, 3, 3, 3, 3, 3, 3, 8, 3, 5, 3, 5, 5, 6, 3, 3, 3, 6, 6, 3, 3, 3, 5, 3, 3, 3, 3, 3, 3, 3, 3, 3, 3, 5, 3, 3, 3, 3, 3, 3, 3, 3, 3, 3, 3, 3, 3, 3, 3, 3, 3, 3, 3, 3, 3, 3, 3, 3, 3, 3, 3, 3, 3, 5, 3, 5, 3, 3, 6, 3, 3, 4, 4, 4, 4, 4, 4, 4, 4, 4, 4, 4, 4, 4, 3, 4, 4, 4, 4, 4, 4, 4, 4, 4, 4, 4, 4, 4, 4, 4, 4, 8, 5, 8, 5, 5, 5, 7, 8, 6, 3, 3, 3, 6, 3, 3, 5, 3, 5, 5, 3, 5, 6, 6, 6, 3, 5, 5, 5, 3, 5, 3, 6, 6, 5, 6, 6, 6, 6, 8, 5, 5, 6, 6, 6, 6, 6, 6, 6, 6, 6, 6, 6, 6, 6, 6, 8, 6, 6, 6, 6, 6, 3, 6, 6, 3, 6, 6, 4, 6, 1, 6, 6, 6, 3, 6, 6, 5, 3, 6, 6, 3, 1, 6, 6, 6, 6, 6, 6, 6, 6, 6, 3, 6, 6, 6, 6, 6, 6, 6, 6, 6, 6, 6, 6, 6, 6, 6, 6, 6, 6, 6, 6, 1, 6, 1, 6, 6, 6, 6, 6, 6, 6, 6, 6, 6, 6, 7, 7, 7, 7, 7, 7, 7, 1, 7, 7, 7, 3, 8, 8, 7, 7, 7, 5, 7, 7, 8, 8, 8, 8, 8, 8, 8, 8, 8, 8, 8, 8, 8, 8, 8, 8, 8, 8, 8, 8, 8, 8, 8, 8, 8, 8, 8, 8, 8, 8, 8, 8, 8, 8, 8, 8, 8, 8, 8, 8, 8, 8, 8, 8, 8, 8, 8, 8, 8, 8, 8, 8, 8, 8, 8, 8, 8, 8, 8, 8, 8, 8, 8, 8, 8, 8, 8, 8, 8, 8, 8, 5, 8, 2, 8, 7, 7, 8, 7, 3, 8, 8, 8, 5, 8, 8, 8, 8, 8, 8, 8, 8, 8, 8, 8, 8, 8, 8, 8, 0])
_uv = me_pulsar.uv_layers.new(name='UVMap')
_uv.uv.foreach_set('vector', [0.621, 0.7903, 0.6024, 0.3157, 0.8391, 0.4225, 0.8688, 0.8871, 0.6531, 0.1901, 0.6531, 0.1893, 0.6652, 0.1891, 0.665, 0.1901, 0.5003, 0.951, 0.2755, 0.951, 0.2755, 0.7261, 0.5003, 0.7261, 0.231, 0.4097, -0.003052, 0.4275, -0.002808, 0.2871, 0.2266, 0.2896, 0.2755, 0.7261, 0.0506, 0.7261, 0.0506, 0.5011, 0.2755, 0.5011, 0.0506, 0.2761, 0.2755, 0.2761, 0.2755, 0.5011, 0.0506, 0.5011, 0.5003, 0.7261, 0.7252, 0.7261, 0.7252, 0.951, 0.5003, 0.951, 0.2755, 0.5011, 0.5003, 0.5011, 0.5003, 0.7261, 0.2755, 0.7261, 0.5003, 0.5011, 0.7252, 0.5011, 0.7252, 0.7261, 0.5003, 0.7261, 0.9501, 0.2761, 0.7252, 0.2761, 0.7252, 0.05109, 0.9501, 0.05109, 0.7252, 0.7261, 0.9501, 0.7261, 0.9501, 0.951, 0.7252, 0.951, 0.7252, 0.5011, 0.5003, 0.5011, 0.5003, 0.2761, 0.7252, 0.2761, 0.9501, 0.7261, 0.7252, 0.7261, 0.7252, 0.5011, 0.9501, 0.5011, 0.6531, 0.1586, 0.6531, 0.1591, 0.6411, 0.1592, 0.6414, 0.1586, 0.0506, 0.7261, 0.2755, 0.7261, 0.2755, 0.951, 0.0506, 0.951, 0.6414, 0.1901, 0.6297, 0.1901, 0.6298, 0.1892, 0.6411, 0.1891, 0.6302, 0.5388, 0.6416, 0.6378, 0.4959, 0.6376, 0.4974, 0.5389, 0.25, 1.0, 0.15, 1.0, 0.15, 0.6667, 0.25, 0.6667, 0.6288, 0.1757, 0.6288, 0.1685, 0.6292, 0.168, 0.6289, 0.1756, 0.7814, 0.584, 0.7557, 0.08765, 0.5928, 0.3013, 0.6109, 0.7773, 0.9365, 0.05426, 0.964, 0.03369, 0.9995, 0.5352, 0.9707, 0.5538, 0.7743, 0.07587, 0.9058, 0.05926, 0.9386, 0.5584, 0.8009, 0.5734, 0.9995, 0.2006, 0.9942, 0.1846, 0.9942, 0.1846, 0.9995, 0.2006, 0.8455, 0.4376, 0.8391, 0.4225, 0.8688, 0.8871, 0.8755, 0.9007, 0.621, 0.7903, 0.8688, 0.8871, 0.8391, 0.4225, 0.6024, 0.3157, 0.7869, 0.5468, 0.8066, 0.5417, 0.8348, 0.9949, 0.814, 0.9995, 0.9407, 0.9816, 0.9277, 0.9816, 0.9277, 0.9704, 0.9407, 0.9704, 0.5928, 0.3013, 0.7557, 0.08765, 0.7814, 0.584, 0.6109, 0.7773, 0.7557, 0.08765, 0.7743, 0.07587, 0.8009, 0.5734, 0.7814, 0.584, 0.6273, 0.5212, 0.6268, 0.5211, 0.6268, 0.5218, 0.6273, 0.5219, 0.2486, 0.377, 0.7598, 0.377, 0.7598, 0.5123, 0.2486, 0.5123, 0.6109, 0.7773, 0.5928, 0.3013, 0.6024, 0.3157, 0.621, 0.7903, 0.9995, 0.001221, 0.9995, 0.5006, 0.000488, 0.5006, 0.000488, 0.001221, 0.6024, 0.3157, 0.5928, 0.3013, 0.6109, 0.7773, 0.621, 0.7903, 0.35, 0.0, 0.45, 0.0, 0.45, 0.3333, 0.35, 0.3333, 0.9995, 0.9494, 0.9995, 0.9635, 0.000488, 0.9635, 0.000488, 0.9494, 0.04999, 0.0, 0.15, 0.0, 0.15, 0.3333, 0.04999, 0.3333, 0.45, 0.3333, 0.35, 0.3333, 0.35, 0.0, 0.45, 0.0, 0.000488, 0.8766, 0.000488, 0.000488, 0.000488, 0.000488, 0.009827, 0.411, 0.4572, 0.4005, 0.4628, 0.3937, 0.4628, 0.3937, 0.4572, 0.4005, 0.8688, 0.8871, 0.8391, 0.4225, 0.8455, 0.4376, 0.8755, 0.9007, 0.8348, 0.9949, 0.8066, 0.5417, 0.7869, 0.5468, 0.814, 0.9995, 0.85, 0.3333, 0.75, 0.3333, 0.75, 0.0, 0.85, 0.0, 0.45, 0.0, 0.55, 0.0, 0.55, 0.3333, 0.45, 0.3333, 0.65, 0.3333, 0.55, 0.3333, 0.55, 0.0, 0.65, 0.0, 0.85, 0.3333, 0.75, 0.3333, 0.75, 0.0, 0.85, 0.0, 0.25, 0.0, 0.35, 0.0, 0.35, 0.3333, 0.25, 0.3333, 0.15, 0.0, 0.25, 0.0, 0.25, 0.3333, 0.15, 0.3333, 0.85, 0.0, 0.95, 0.0, 0.95, 0.3333, 0.85, 0.3333, 0.15, 0.3333, 0.04999, 0.3333, 0.04999, 0.0, 0.15, 0.0, 0.04999, 0.0, 0.15, 0.0, 0.15, 0.3333, 0.04999, 0.3333, 0.25, 0.0, 0.35, 0.0, 0.35, 0.3333, 0.25, 0.3333, 0.25, 0.3333, 0.15, 0.3333, 0.15, 0.0, 0.25, 0.0, 0.25, 0.3333, 0.15, 0.3333, 0.15, 0.0, 0.25, 0.0, 0.6779, 0.189, 0.6769, 0.1901, 0.665, 0.1901, 0.6652, 0.1891, 0.85, 0.3333, 0.75, 0.3333, 0.75, 0.0, 0.85, 0.0, -0.04999, 0.0, 0.04999, 0.0, 0.04999, 0.3333, -0.04999, 0.3333, 0.65, 0.0, 0.75, 0.0, 0.75, 0.3333, 0.65, 0.3333, 0.65, 0.3333, 0.55, 0.3333, 0.55, 0.0, 0.65, 0.0, 0.45, 0.0, 0.55, 0.0, 0.55, 0.3333, 0.45, 0.3333, 0.65, 0.3333, 0.55, 0.3333, 0.55, 0.0, 0.65, 0.0, 0.2274, 0.4146, 0.2307, 0.1587, 0.3627, 0.5226, 0.04999, 0.3333, -0.04999, 0.3333, -0.04999, 0.0, 0.04999, 0.0, 0.05322, 0.4418, 0.1199, 0.1879, 0.2766, 0.2515, 0.2766, 0.5602, 0.9995, 0.2006, 0.9995, 0.5352, 0.964, 0.03369, 0.9995, 0.2006, 0.4572, 0.3868, 0.4628, 0.3937, 0.4628, 0.3937, 0.4572, 0.3868, 0.65, 0.0, 0.75, 0.0, 0.75, 0.3333, 0.65, 0.3333, 0.4572, 0.3868, 0.4482, 0.3895, 0.4482, 0.3895, 0.4572, 0.3868, 0.4482, 0.3895, 0.4482, 0.3978, 0.4482, 0.3978, 0.4482, 0.3895, 0.9277, 0.9704, 0.9407, 0.9704, 0.9407, 0.9816, 0.9277, 0.9816, 0.35, 0.3333, 0.25, 0.3333, 0.25, 0.0, 0.35, 0.0, 0.45, 0.0, 0.55, 0.0, 0.55, 0.3333, 0.45, 0.3333, 0.7713, 0.2886, 0.7724, 0.4146, 0.6321, 0.5226, 0.9561, 0.9811, 0.946, 0.9811, 0.946, 0.9707, 0.9561, 0.9707, 0.9407, 0.9816, 0.9277, 0.9816, 0.9277, 0.9704, 0.9407, 0.9704, 0.000488, 0.000488, 0.000488, 0.000488, 0.8918, 0.000488, 0.8918, 0.000488, 0.9058, 0.05926, 0.9365, 0.05426, 0.9707, 0.5538, 0.9386, 0.5584, 0.2274, 0.4146, 0.3627, 0.5226, 0.2366, 0.5234, 0.4572, 0.4005, 0.4482, 0.3978, 0.4482, 0.3978, 0.4572, 0.4005, 0.814, 0.9995, 0.7869, 0.5468, 0.009827, 0.411, 0.000488, 0.8766, 0.65, 0.0, 0.75, 0.0, 0.75, 0.3333, 0.65, 0.3333, 0.35, 0.0, 0.45, 0.0, 0.45, 0.3333, 0.35, 0.3333, 0.634, 0.006531, 0.7628, 0.006165, 0.7739, 0.1601, 0.04999, 0.3333, -0.04999, 0.3333, -0.04999, 0.0, 0.04999, 0.0, 0.85, 0.0, 0.95, 0.0, 0.95, 0.3333, 0.85, 0.3333, 0.8009, 0.5734, 0.7743, 0.07587, 0.7557, 0.08765, 0.7814, 0.584, 0.0, 1.0, 0.0, 0.0, 1.0, 0.0, 1.0, 1.0, 0.2307, 0.1587, 0.2421, 0.00592, 0.3629, 0.005371, 0.634, 0.006531, 0.7739, 0.1601, 0.7713, 0.2886, 0.4572, 0.4005, 0.4482, 0.3978, 0.4482, 0.3978, 0.4572, 0.4005, 0.9058, 0.05926, 0.9386, 0.5584, 0.9707, 0.5538, 0.9365, 0.05426, 0.45, 0.3333, 0.55, 0.3333, 0.55, 0.6667, 0.45, 0.6667, -0.04999, 0.3333, 0.04999, 0.3333, 0.04999, 0.6667, -0.04999, 0.6667, 0.85, 0.6667, 0.75, 0.6667, 0.75, 0.3333, 0.85, 0.3333, 0.04999, 0.3333, 0.15, 0.3333, 0.15, 0.6667, 0.04999, 0.6667, 0.25, 0.3333, 0.35, 0.3333, 0.35, 0.6667, 0.25, 0.6667, 0.15, 0.6667, 0.04999, 0.6667, 0.04999, 0.3333, 0.15, 0.3333, 0.25, 0.6667, 0.15, 0.6667, 0.15, 0.3333, 0.25, 0.3333, 0.55, 0.3333, 0.65, 0.3333, 0.65, 0.6667, 0.55, 0.6667, 0.75, 0.3333, 0.85, 0.3333, 0.85, 0.6667, 0.75, 0.6667, 0.85, 0.6667, 0.75, 0.6667, 0.75, 0.3333, 0.85, 0.3333, 0.15, 0.3333, 0.25, 0.3333, 0.25, 0.6667, 0.15, 0.6667, 0.04999, 0.6667, -0.04999, 0.6667, -0.04999, 0.3333, 0.04999, 0.3333, 0.45, 0.6667, 0.35, 0.6667, 0.35, 0.3333, 0.45, 0.3333, 0.75, 0.6667, 0.65, 0.6667, 0.65, 0.3333, 0.75, 0.3333, 0.85, 0.3333, 0.95, 0.3333, 0.95, 0.6667, 0.85, 0.6667, 0.65, 0.3333, 0.75, 0.3333, 0.75, 0.6667, 0.65, 0.6667, 0.95, 0.6667, 0.85, 0.6667, 0.85, 0.3333, 0.95, 0.3333, 0.45, 0.3333, 0.55, 0.3333, 0.55, 0.6667, 0.45, 0.6667, 0.65, 0.6667, 0.55, 0.6667, 0.55, 0.3333, 0.65, 0.3333, 0.04999, 0.3333, 0.15, 0.3333, 0.15, 0.6667, 0.04999, 0.6667, 0.15, 0.3333, 0.25, 0.3333, 0.25, 0.6667, 0.15, 0.6667, 0.04999, 0.6667, -0.04999, 0.6667, -0.04999, 0.3333, 0.04999, 0.3333, 0.35, 0.3333, 0.45, 0.3333, 0.45, 0.6667, 0.35, 0.6667, 0.55, 0.6667, 0.45, 0.6667, 0.45, 0.3333, 0.55, 0.3333, 0.85, 0.3333, 0.95, 0.3333, 0.95, 0.6667, 0.85, 0.6667, 0.25, 0.3333, 0.35, 0.3333, 0.35, 0.6667, 0.25, 0.6667, 0.75, 0.6667, 0.65, 0.6667, 0.65, 0.3333, 0.75, 0.3333, 0.35, 0.6667, 0.25, 0.6667, 0.25, 0.3333, 0.35, 0.3333, 0.4628, 0.3937, 0.4572, 0.4005, 0.4482, 0.3978, 0.4572, 0.3868, 0.45, 0.6667, 0.35, 0.6667, 0.35, 0.3333, 0.45, 0.3333, 0.4482, 0.3978, 0.4482, 0.3895, 0.4482, 0.3895, 0.4482, 0.3978, 0.3629, 0.005371, 0.4966, 0.004822, 0.634, 0.006531, 0.6321, 0.5226, 0.4966, 0.5251, 0.3627, 0.5226, 0.9407, 0.9802, 0.9277, 0.9802, 0.9277, 0.9815, 0.9407, 0.9815, 0.2274, 0.4146, 0.2275, 0.2884, 0.2307, 0.1587, 0.7724, 0.4146, 0.7736, 0.5187, 0.6321, 0.5226, 0.8918, 0.1656, 0.009827, 0.411, 0.7743, 0.07587, 0.7743, 0.07587, 0.009827, 0.411, 0.8918, 0.1656, 0.8918, 0.000488, 0.000488, 0.000488, 0.009827, 0.411, 0.009827, 0.411, 0.000488, 0.000488, 0.8918, 0.000488, 0.009827, 0.411, 0.5928, 0.3013, 0.7557, 0.08765, 0.7557, 0.08765, 0.5928, 0.3013, 0.009827, 0.411, 0.009827, 0.411, 0.7869, 0.5468, 0.6024, 0.3157, 0.6024, 0.3157, 0.7869, 0.5468, 0.009827, 0.411, 0.8918, 0.1656, 0.8918, 0.000488, 0.009827, 0.411, 0.009827, 0.411, 0.8918, 0.000488, 0.8918, 0.1656, 0.7869, 0.5468, 0.8455, 0.4376, 0.6024, 0.3157, 0.6024, 0.3157, 0.8455, 0.4376, 0.7869, 0.5468, 0.9995, 0.2006, 0.9365, 0.05426, 0.7743, 0.07587, 0.8918, 0.1656, 0.2307, 0.1587, 0.3629, 0.005371, 0.634, 0.006531, 0.7713, 0.2886, 0.9365, 0.05426, 0.964, 0.03369, 0.9995, 0.2006, 0.9995, 0.2006, 0.964, 0.03369, 0.9365, 0.05426, 0.9632, 0.1738, 0.8918, 0.1656, 0.9822, 0.1879, 0.9632, 0.1738, 0.9822, 0.1879, 0.8918, 0.1656, 0.7869, 0.5468, 0.8066, 0.5417, 0.8455, 0.4376, 0.8455, 0.4376, 0.8066, 0.5417, 0.7869, 0.5468, 0.5928, 0.3013, 0.6024, 0.3157, 0.009827, 0.411, 0.009827, 0.411, 0.6024, 0.3157, 0.5928, 0.3013, 0.8455, 0.4376, 0.8391, 0.4225, 0.6024, 0.3157, 0.6024, 0.3157, 0.8391, 0.4225, 0.8455, 0.4376, 0.009827, 0.411, 0.7557, 0.08765, 0.7743, 0.07587, 0.7743, 0.07587, 0.7557, 0.08765, 0.009827, 0.411, 0.8918, 0.1656, 0.9995, 0.2006, 0.9822, 0.1879, 0.9822, 0.1879, 0.9995, 0.2006, 0.8918, 0.1656, 0.7743, 0.07587, 0.9058, 0.05926, 0.9365, 0.05426, 0.9365, 0.05426, 0.9058, 0.05926, 0.7743, 0.07587, 0.55, 0.6667, 0.65, 0.6667, 0.65, 1.0, 0.55, 1.0, 0.6268, 0.5211, 0.6263, 0.5212, 0.6263, 0.5219, 0.6268, 0.5218, 0.85, 1.0, 0.75, 1.0, 0.75, 0.6667, 0.85, 0.6667, 0.6273, 0.5219, 0.6275, 0.5222, 0.6275, 0.5215, 0.6273, 0.5212, 0.6273, 0.5218, 0.6275, 0.5215, 0.6275, 0.5222, 0.6273, 0.5225, 0.6268, 0.5219, 0.6273, 0.5218, 0.6273, 0.5225, 0.6268, 0.5226, 0.95, 1.0, 0.85, 1.0, 0.85, 0.6667, 0.95, 0.6667, 0.04999, 1.0, -0.04999, 1.0, -0.04999, 0.6667, 0.04999, 0.6667, 0.9407, 0.9704, 0.9407, 0.9704, 0.9277, 0.9704, 0.9277, 0.9704, 0.9942, 0.1846, 0.9942, 0.1846, 0.9995, 0.2006, 0.9995, 0.2006, 0.8918, 0.1656, 0.8918, 0.1656, 0.9632, 0.1738, 0.9632, 0.1738, 0.9942, 0.1846, 0.9942, 0.1846, 0.9632, 0.1738, 0.9632, 0.1738, 0.9407, 0.9704, 0.9407, 0.9735, 0.9277, 0.9735, 0.9277, 0.9704, 0.9386, 0.5584, 0.9058, 0.05926, 0.7743, 0.07587, 0.8009, 0.5734, 0.8066, 0.5417, 0.8455, 0.4376, 0.8755, 0.9007, 0.8348, 0.9949, 0.4572, 0.3868, 0.4628, 0.3937, 0.4628, 0.3937, 0.4572, 0.3868, 0.9632, 0.1738, 0.8918, 0.1656, 0.8918, 0.1656, 0.9632, 0.1738, 0.000488, 0.7017, 0.000488, 0.663, 0.9995, 0.663, 0.9995, 0.7017, 0.4628, 0.3937, 0.4572, 0.4005, 0.4572, 0.3868, 0.9995, 0.5352, 0.964, 0.03369, 0.9365, 0.05426, 0.9707, 0.5538, 0.4482, 0.3978, 0.4482, 0.3895, 0.4572, 0.3868, 0.4572, 0.4005, 0.9407, 0.9816, 0.9277, 0.9816, 0.9277, 0.9704, 0.9407, 0.9704, 0.6779, 0.1682, 0.6777, 0.1686, 0.6776, 0.1757, 0.6777, 0.1756, 0.9277, 0.9704, 0.9277, 0.9802, 0.9407, 0.9802, 0.9407, 0.9704, 0.8755, 0.9007, 0.8455, 0.4376, 0.8066, 0.5417, 0.8348, 0.9949, 0.4482, 0.3978, 0.4482, 0.3895, 0.4572, 0.3868, 0.000488, 0.663, 0.000488, 0.6142, 0.9995, 0.6142, 0.9995, 0.663, 0.9995, 0.5871, 0.000488, 0.5871, 0.000488, 0.5006, 0.9995, 0.5006, 0.8918, 0.1656, 0.8918, 0.000488, 0.8918, 0.000488, 0.8918, 0.1656, 0.000488, 0.6142, 0.000488, 0.5871, 0.9995, 0.5871, 0.9995, 0.6142, 0.964, 0.03369, 0.9995, 0.5352, 0.9995, 0.2006, 0.9995, 0.2006, 0.9484, 0.9647, 0.9453, 0.97, 0.9429, 0.9727, 0.9357, 0.9791, 0.9379, 0.9769, 0.9407, 0.9726, 0.000488, 0.9635, 0.9995, 0.9635, 0.9995, 0.9995, 0.000488, 0.9995, 0.9342, 0.9619, 0.9468, 0.9642, 0.9342, 0.9741, 0.9277, 0.9704, 0.9277, 0.9802, 0.9393, 0.9722, 0.9484, 0.9647, 0.9429, 0.9727, 0.9342, 0.9741, 0.9277, 0.9802, 0.9357, 0.9791, 0.9407, 0.9726, 0.55, 1.0, 0.45, 1.0, 0.45, 0.6667, 0.55, 0.6667, 0.000488, 0.9494, 0.000488, 0.7017, 0.9995, 0.7017, 0.9995, 0.9494, 0.4572, 0.4005, 0.4628, 0.3937, 0.4628, 0.3937, 0.4572, 0.4005, 0.9277, 0.9704, 0.9407, 0.9704, 0.9407, 0.9816, 0.9277, 0.9816, -0.001526, 0.9973, 0.4972, 0.6374, 0.643, 0.6386, 0.6288, 0.1685, 0.6291, 0.1586, 0.6302, 0.1592, 0.6292, 0.168, 0.6312, -0.003479, 0.6425, -0.01471, 1.002, -0.0141, 0.943, 0.9728, 0.9465, 0.9742, 0.9342, 0.9741, 0.9277, 0.9802, 0.939, 0.9803, 0.9358, 0.9792, 0.4959, 0.6376, 0.352, 0.6375, 0.3659, 0.5388, 0.4974, 0.5389, 0.9342, 0.9619, 0.9468, 0.9619, 0.9468, 0.9642, 0.9277, 0.9704, 0.9393, 0.9722, 0.9393, 0.9704, 1.002, 0.6415, 1.002, 1.005, -0.001526, 0.9973, 0.4963, -0.01483, 0.4976, -0.003784, 0.3669, -0.003784, 1.003, 0.1465, 0.7711, 0.1678, 0.7711, -0.00293, 1.002, -0.0141, 0.7536, 0.1213, 0.2473, 0.2953, 0.7584, 0.3701, 0.2475, 0.2462, 0.249, 0.0, 0.7527, 0.07605, 0.55, 1.0, 0.45, 1.0, 0.45, 0.6667, 0.55, 0.6667, 0.9465, 0.9742, 0.946, 0.9757, 0.9342, 0.9741, 0.9277, 0.9802, 0.9386, 0.9815, 0.939, 0.9803, 1.003, 0.2888, 1.002, 0.4271, 0.7704, 0.4095, 0.7704, 0.2899, 0.9484, 0.9647, 0.9479, 0.9695, 0.9456, 0.9698, 0.9381, 0.9768, 0.9404, 0.9766, 0.9407, 0.9726, 0.009827, 0.411, 0.7869, 0.5468, 0.814, 0.9995, 0.000488, 0.8766, 0.9468, 0.9642, 0.9484, 0.9647, 0.9342, 0.9741, 0.9277, 0.9802, 0.9407, 0.9726, 0.9393, 0.9722, 0.85, 0.0, 0.95, 0.0, 0.95, 0.3333, 0.85, 0.3333, -0.002319, 0.1434, 0.000183, -0.01514, 0.2303, -0.00354, 0.2264, 0.1663, 0.6531, 0.1586, 0.6652, 0.1586, 0.6654, 0.1592, 0.6531, 0.1591, 0.9365, 0.05426, 0.9995, 0.2006, 0.8918, 0.1656, 0.7743, 0.07587, 0.6779, 0.189, 0.6778, 0.1829, 0.6776, 0.1826, 0.6769, 0.1901, 0.7252, 0.2761, 0.9501, 0.2761, 0.9501, 0.5011, 0.7252, 0.5011, 0.249, 0.0, 0.7512, 0.0, 0.7527, 0.07605, 0.2473, 0.2953, 0.2468, 0.3701, 0.7584, 0.3701, 0.2364, 0.5383, -0.002197, 0.6369, -0.003052, 0.4275, 0.231, 0.4097, 0.8918, 0.000488, 0.8918, 0.000488, 0.8918, 0.1656, 0.8918, 0.1656, 0.9484, 0.9647, 0.9484, 0.9693, 0.9479, 0.9695, 0.9404, 0.9766, 0.9407, 0.9764, 0.9407, 0.9726, 0.4482, 0.3895, 0.4572, 0.3868, 0.4572, 0.3868, 0.4482, 0.3895, 0.000488, 0.000488, 0.000488, 0.000488, 0.000488, 0.8766, 0.009827, 0.411, 0.6776, 0.1757, 0.6776, 0.1826, 0.6778, 0.1829, 0.6777, 0.1756, 0.7711, 0.1678, 1.003, 0.1465, 1.003, 0.2888, 0.7704, 0.2899, 0.55, 0.3333, 0.65, 0.3333, 0.65, 0.6667, 0.55, 0.6667, 0.2755, 0.2761, 0.0506, 0.2761, 0.0506, 0.05109, 0.2755, 0.05109, 0.9277, 0.9704, 0.9277, 0.9735, 0.9407, 0.9735, 0.9407, 0.9704, 0.6769, 0.1592, 0.6777, 0.1587, 0.6777, 0.1686, 0.6779, 0.1682, 0.6288, 0.1757, 0.6289, 0.1756, 0.6289, 0.1829, 0.6292, 0.1826, 0.9429, 0.9727, 0.943, 0.9728, 0.9342, 0.9741, 0.9277, 0.9802, 0.9358, 0.9792, 0.9357, 0.9791, 0.946, 0.9757, 0.9457, 0.9758, 0.9342, 0.9741, 0.9277, 0.9802, 0.9383, 0.9815, 0.9386, 0.9815, 0.9468, 0.9642, 0.9479, 0.9642, 0.9484, 0.9647, 0.9407, 0.9726, 0.9402, 0.9723, 0.9393, 0.9722, 0.6321, 0.5226, 0.3627, 0.5226, 0.2307, 0.1587, 0.7713, 0.2886, 0.9465, 0.9742, 0.9466, 0.9744, 0.946, 0.9757, 0.9386, 0.9815, 0.9391, 0.9804, 0.939, 0.9803, 0.2264, 0.1663, 0.2266, 0.2896, -0.002808, 0.2871, -0.002319, 0.1434, 0.2303, -0.00354, 0.000183, -0.01514, 0.000183, -0.01514, 0.6652, 0.1586, 0.6777, 0.1587, 0.6769, 0.1592, 0.6654, 0.1592, 0.9379, 0.9769, 0.9381, 0.9768, 0.9407, 0.9726, 0.9484, 0.9647, 0.9456, 0.9698, 0.9453, 0.97, 0.9407, 0.9816, 0.9277, 0.9816, 0.9277, 0.9704, 0.9407, 0.9704, 0.2364, 0.5383, 0.3659, 0.5388, 0.352, 0.6375, 0.6531, 0.1901, 0.6414, 0.1901, 0.6411, 0.1891, 0.6531, 0.1893, 0.6312, -0.003479, 1.002, -0.0141, 1.002, -0.0141, 0.6298, 0.1892, 0.6297, 0.1901, 0.6292, 0.1826, 0.6289, 0.1829, 0.7536, 0.1213, 0.673, 0.1106, 0.2473, 0.2953, 0.9479, 0.9642, 0.9483, 0.9644, 0.9484, 0.9647, 0.9407, 0.9726, 0.9407, 0.9724, 0.9402, 0.9723, 0.6416, 0.6378, 0.6302, 0.5388, 0.7631, 0.5383, 0.6312, -0.003479, 1.002, -0.0141, 0.7711, -0.00293, 1.002, 0.4271, 0.9997, 0.6379, 0.7631, 0.5383, 0.7704, 0.4095, 0.9381, 0.9768, 0.9399, 0.9766, 0.9404, 0.9766, 0.9479, 0.9695, 0.9475, 0.9696, 0.9456, 0.9698, 0.5003, 0.2761, 0.2755, 0.2761, 0.2755, 0.05109, 0.5003, 0.05109, 0.2475, 0.2462, 0.7527, 0.07605, 0.3344, 0.2575, 0.5003, 0.05109, 0.7252, 0.05109, 0.7252, 0.2761, 0.5003, 0.2761, 0.6302, 0.1592, 0.6291, 0.1586, 0.6414, 0.1586, 0.6411, 0.1592, 0.2303, -0.00354, 0.000183, -0.01514, 0.3537, -0.01495, 0.2303, -0.00354, 0.3537, -0.01495, 0.3669, -0.003784, 1.002, 0.6415, -0.001526, 0.9973, 0.643, 0.6386, 0.7631, 0.5383, 0.9997, 0.6379, 0.6416, 0.6378, 0.6425, -0.01471, 0.6312, -0.003479, 0.4976, -0.003784, 0.3669, -0.003784, 0.3537, -0.01495, 0.4963, -0.01483, -0.001526, 0.9973, 0.3531, 0.6362, 0.4972, 0.6374, -0.001526, 0.9973, -0.001526, 0.6334, 0.3531, 0.6362, 0.352, 0.6375, -0.002197, 0.6369, 0.2364, 0.5383, 0.4976, -0.003784, 0.4963, -0.01483, 0.6425, -0.01471, 0.6805, 1.0, 0.85, 1.0, 0.95, 1.0, 0.09558, 1.0, 0.65, 1.0, 0.6805, 1.0, 0.2344, 1.0, 0.09631, 1.0, 0.6805, 1.0, 0.6805, 1.0, 0.75, 1.0, 0.85, 1.0, 0.4664, 1.0, 0.2344, 1.0, 0.6805, 1.0, 0.895, 1.0, 0.7158, 1.0, 0.6805, 1.0, 0.45, 1.0, 0.35, 1.0, 0.35, 0.6667, 0.45, 0.6667, 0.5003, 0.5011, 0.2755, 0.5011, 0.2755, 0.2761, 0.5003, 0.2761, 0.65, 0.6667, 0.75, 0.6667, 0.75, 1.0, 0.65, 1.0, 0.25, 0.6667, 0.35, 0.6667, 0.35, 1.0, 0.25, 1.0, 0.75, 0.6667, 0.85, 0.6667, 0.85, 1.0, 0.75, 1.0, 0.9632, 0.1738, 0.9942, 0.1846, 0.9942, 0.1846, 0.9632, 0.1738, 0.85, 0.6667, 0.95, 0.6667, 0.95, 1.0, 0.85, 1.0, 0.04999, 0.6667, 0.15, 0.6667, 0.15, 1.0, 0.04999, 1.0, 0.55, 0.6667, 0.65, 0.6667, 0.65, 1.0, 0.55, 1.0, 0.7158, 1.0, 0.4664, 1.0, 0.6805, 1.0, 0.6805, 1.0, 0.65, 1.0, 0.75, 1.0, 0.6263, 0.5218, 0.6268, 0.5219, 0.6268, 0.5226, 0.6263, 0.5225, 0.09631, 1.0, 0.09558, 1.0, 0.6805, 1.0, 0.6805, 1.0, 0.95, 1.0, 0.895, 1.0, 0.4147, 0.8439, 0.6381, 0.9623, 0.8801, 0.8121, 0.7234, 0.7485, 0.9698, 0.4505, 0.9995, 0.3456, 0.9995, 0.6544, 0.3619, 0.03772, 0.6451, 0.02564, 0.5853, 0.1561, 0.2766, 0.2515, 0.000488, 0.3456, 0.05322, 0.4418, 0.000488, 0.6544, 0.03021, 0.5495, 0.5, 0.000488, 0.6381, 0.1541, 0.8801, 0.2869, 0.8087, 0.09589, 0.8087, 0.9041, 0.6451, 0.8754, 0.8615, 0.6916, 0.9995, 0.6544, 0.8615, 0.6916, 0.6451, 0.8754, 0.5853, 0.6556, 0.7761, 0.4059, 0.9995, 0.3456, 0.8615, 0.1921, 0.6451, 0.02564, 0.8087, 0.09589, 0.1913, 0.9041, 0.3549, 0.9744, 0.1385, 0.8079, 0.000488, 0.6544, 0.9995, 0.3456, 0.9698, 0.4505, 0.8615, 0.1921, 0.5853, 0.6556, 0.6451, 0.8754, 0.3619, 0.8459, 0.2766, 0.5602, 0.2766, 0.2515, 0.1199, 0.1879, 0.3619, 0.03772, 0.5, 0.6107, 0.4147, 0.3444, 0.1385, 0.3084, 0.2239, 0.5941, 0.5, 0.6107, 0.2239, 0.5941, 0.4147, 0.8439, 0.4147, 0.8439, 0.1385, 0.8079, 0.3549, 0.9744, 0.5, 0.6107, 0.7234, 0.7485, 0.9468, 0.5582, 0.7234, 0.4398, 0.4147, 0.3444, 0.6381, 0.1541, 0.3549, 0.1246, 0.9468, 0.5582, 0.8801, 0.8121, 0.9995, 0.6544, 0.9995, 0.3456, 0.2239, 0.5941, 0.03021, 0.5495, 0.1385, 0.8079, 0.4147, 0.8439, 0.3549, 0.1246, 0.5, 0.000488, 0.1913, 0.09589, 0.8087, 0.9041, 0.8801, 0.8121, 0.6381, 0.9623, 0.5, 0.3893, 0.5853, 0.1561, 0.8615, 0.1921, 0.7761, 0.4059, 0.5853, 0.1561, 0.6451, 0.02564, 0.8615, 0.1921, 0.6451, 0.02564, 0.5, 0.000488, 0.8087, 0.09589, 0.5, 0.3893, 0.2766, 0.5602, 0.2766, 0.2515, 0.7234, 0.4398, 0.9468, 0.5582, 0.8801, 0.2869, 0.7234, 0.4398, 0.8801, 0.2869, 0.6381, 0.1541, 0.8087, 0.9041, 0.6381, 0.9623, 0.5, 0.9995, 0.6451, 0.8754, 0.2239, 0.5941, 0.1385, 0.3084, 0.03021, 0.5495, 0.1913, 0.9041, 0.3619, 0.8459, 0.6451, 0.8754, 0.5, 0.9995, 0.2766, 0.5602, 0.1199, 0.7131, 0.05322, 0.4418, 0.000488, 0.6544, 0.05322, 0.4418, 0.1199, 0.7131, 0.1199, 0.7131, 0.1913, 0.9041, 0.000488, 0.6544, 0.5, 0.000488, 0.3619, 0.03772, 0.1199, 0.1879, 0.1913, 0.09589, 0.9995, 0.6544, 0.8615, 0.6916, 0.9698, 0.4505, 0.5, 0.6107, 0.4147, 0.8439, 0.7234, 0.7485, 0.5, 0.000488, 0.3549, 0.1246, 0.6381, 0.1541, 0.1199, 0.1879, 0.000488, 0.3456, 0.1913, 0.09589, 0.3549, 0.9744, 0.1913, 0.9041, 0.5, 0.9995, 0.8801, 0.8121, 0.8087, 0.9041, 0.9995, 0.6544, 0.5, 0.6107, 0.7234, 0.4398, 0.6381, 0.1541, 0.4147, 0.3444, 0.1385, 0.3084, 0.1913, 0.09589, 0.000488, 0.3456, 0.03021, 0.5495, 0.5, 0.3893, 0.2766, 0.2515, 0.5853, 0.1561, 0.5, 0.3893, 0.5853, 0.6556, 0.2766, 0.5602, 0.5, 0.3893, 0.7761, 0.4059, 0.5853, 0.6556, 0.8801, 0.2869, 0.9995, 0.3456, 0.8087, 0.09589, 0.9995, 0.3456, 0.8801, 0.2869, 0.9468, 0.5582, 0.4147, 0.3444, 0.3549, 0.1246, 0.1385, 0.3084, 0.1913, 0.09589, 0.1385, 0.3084, 0.3549, 0.1246, 0.000488, 0.6544, 0.1385, 0.8079, 0.03021, 0.5495, 0.4147, 0.8439, 0.3549, 0.9744, 0.6381, 0.9623, 0.5, 0.9995, 0.6381, 0.9623, 0.3549, 0.9744, 0.7234, 0.7485, 0.8801, 0.8121, 0.9468, 0.5582, 0.5, 0.000488, 0.6451, 0.02564, 0.3619, 0.03772, 0.000488, 0.3456, 0.1199, 0.1879, 0.05322, 0.4418, 0.1913, 0.9041, 0.1199, 0.7131, 0.3619, 0.8459, 0.2766, 0.5602, 0.3619, 0.8459, 0.1199, 0.7131, 0.7761, 0.4059, 0.8615, 0.1921, 0.9698, 0.4505, 0.7761, 0.4059, 0.9698, 0.4505, 0.8615, 0.6916, 0.2344, 1.0, 0.09631, 1.0, 0.6805, 1.0, 0.895, 1.0, 0.7158, 1.0, 0.6805, 1.0, 0.6805, 1.0, 0.85, 1.0, 0.95, 1.0, 0.6805, 1.0, 0.65, 1.0, 0.75, 1.0, 0.7158, 1.0, 0.4664, 1.0, 0.6805, 1.0, 0.7158, 1.0, 0.4664, 1.0, 0.6805, 1.0, 0.6805, 1.0, 0.65, 1.0, 0.75, 1.0, 0.09558, 1.0, 0.65, 1.0, 0.6805, 1.0, 0.895, 1.0, 0.7158, 1.0, 0.6805, 1.0, 0.6805, 1.0, 0.85, 1.0, 0.95, 1.0, 0.09558, 1.0, 0.65, 1.0, 0.6805, 1.0, 0.2344, 1.0, 0.09631, 1.0, 0.6805, 1.0, 0.626, 0.5215, 0.6263, 0.5218, 0.6263, 0.5225, 0.626, 0.5222, 0.35, 0.6667, 0.45, 0.6667, 0.45, 1.0, 0.35, 1.0, 1.0, 1.0, 0.0, 1.0, 0.0, 0.0, 1.0, 0.0, 0.85, 0.6667, 0.95, 0.6667, 0.95, 1.0, 0.85, 1.0, 0.04999, 0.6667, 0.15, 0.6667, 0.15, 1.0, 0.04999, 1.0, 0.04999, 1.0, -0.04999, 1.0, -0.04999, 0.6667, 0.04999, 0.6667, 0.65, 1.0, 0.55, 1.0, 0.55, 0.6667, 0.65, 0.6667, 0.55, 1.0, 0.45, 1.0, 0.45, 0.6667, 0.55, 0.6667, 0.000488, 0.000488, 0.8918, 0.000488, 0.8918, 0.000488, 0.000488, 0.000488, 0.35, 1.0, 0.25, 1.0, 0.25, 0.6667, 0.35, 0.6667, 0.85, 1.0, 0.75, 1.0, 0.75, 0.6667, 0.85, 0.6667, 0.25, 1.0, 0.15, 1.0, 0.15, 0.6667, 0.25, 0.6667, 0.6263, 0.5212, 0.626, 0.5215, 0.626, 0.5222, 0.6263, 0.5219, 0.75, 1.0, 0.65, 1.0, 0.65, 0.6667, 0.75, 0.6667, 0.35, 1.0, 0.25, 1.0, 0.25, 0.6667, 0.35, 0.6667, 0.04999, 0.6667, 0.15, 0.6667, 0.15, 1.0, 0.04999, 1.0, 0.75, 1.0, 0.65, 1.0, 0.65, 0.6667, 0.75, 0.6667, 0.25, 1.0, 0.15, 1.0, 0.15, 0.6667, 0.25, 0.6667, 0.04999, 1.0, -0.04999, 1.0, -0.04999, 0.6667, 0.04999, 0.6667, 0.35, 0.6667, 0.45, 0.6667, 0.45, 1.0, 0.35, 1.0, 0.4664, 1.0, 0.2344, 1.0, 0.6805, 1.0, 0.4664, 1.0, 0.2344, 1.0, 0.6805, 1.0, 0.09631, 1.0, 0.09558, 1.0, 0.6805, 1.0, 0.09631, 1.0, 0.09558, 1.0, 0.6805, 1.0, 0.6805, 1.0, 0.75, 1.0, 0.85, 1.0, 0.6805, 1.0, 0.75, 1.0, 0.85, 1.0, 0.6805, 1.0, 0.95, 1.0, 0.895, 1.0, 0.6805, 1.0, 0.95, 1.0, 0.895, 1.0, 1.0, 1.0, 0.0, 1.0, 0.0, 0.0, 1.0, 0.0])
me_pulsar.materials.append(mat_01pulsarmarquee)
me_pulsar.materials.append(mat_02pulsarsnap)
me_pulsar.materials.append(mat_pulsaralpha)
me_pulsar.materials.append(mat_pulsarshinyblack)
me_pulsar.materials.append(mat_pulsarside)
me_pulsar.materials.append(mat_pulsarcombo)
me_pulsar.materials.append(mat_pulsarbezel)
me_pulsar.materials.append(mat_pulsarshinyyellow)
me_pulsar.materials.append(mat_pulsarshinyred)
me_pulsar.use_remesh_fix_poles = True
me_pulsar.use_remesh_preserve_attributes = False
me_pulsar.update()

# ---- objects
ob_pulsar = bpy.data.objects.new('pulsar', me_pulsar)

# ---- transforms, parenting, visibility, modifiers, constraints
ob_pulsar.location = (0.3012, -0.5333, 0.956)
ob_pulsar.rotation_euler = (1.571, 0.0, 0.0)
_m = ob_pulsar.modifiers.new('Auto Smooth', 'NODES')
_m.node_group = ng_auto_smooth
_gi = [s.identifier for s in ng_auto_smooth.interface.items_tree if s.item_type == 'SOCKET' and s.in_out == 'INPUT']
_m[_gi[1]] = 1.047  # Angle
_m = ob_pulsar.modifiers.new('WeightedNormal', 'WEIGHTED_NORMAL')
_m.keep_sharp = True

# ---- collection membership
scene.collection.objects.link(ob_pulsar)

# ---- scene / render settings (as saved in the file)
scene.frame_start = 1; scene.frame_end = 250; scene.frame_set(1)
scene.render.engine = 'BLENDER_EEVEE_NEXT'
scene.cycles.use_denoising = False
scene.cycles.samples = 128
scene.cycles.sampling_pattern = 'TABULATED_SOBOL'
scene.cycles.use_adaptive_sampling = False
scene.cycles.use_light_tree = False
scene.view_settings.view_transform = 'Filmic'
bpy.context.view_layer.update()

# ---- added for rendering (the .blend has no active camera and no usable light): camera, sun
cam_auto = bpy.data.cameras.new('AutoCamera')
cam_auto.lens = 50.0
cam_auto.sensor_width = 36.0
cam_auto.clip_end = 1000.0
ob_auto_camera = bpy.data.objects.new('AutoCamera', cam_auto)
scene.collection.objects.link(ob_auto_camera)
ob_auto_camera.location = (2.13449, -2.52229, 2.29089)
ob_auto_camera.rotation_euler = (1.09748, -7.21219e-08, 0.694738)
scene.camera = ob_auto_camera
light_auto_sun = bpy.data.lights.new('AutoSun', 'SUN')
light_auto_sun.energy = 3.0
light_auto_sun.angle = 0.0523599
ob_auto_sun = bpy.data.objects.new('AutoSun', light_auto_sun)
scene.collection.objects.link(ob_auto_sun)
ob_auto_sun.rotation_euler = (0.872665, 0.174533, 0.523599)
bpy.context.view_layer.update()
